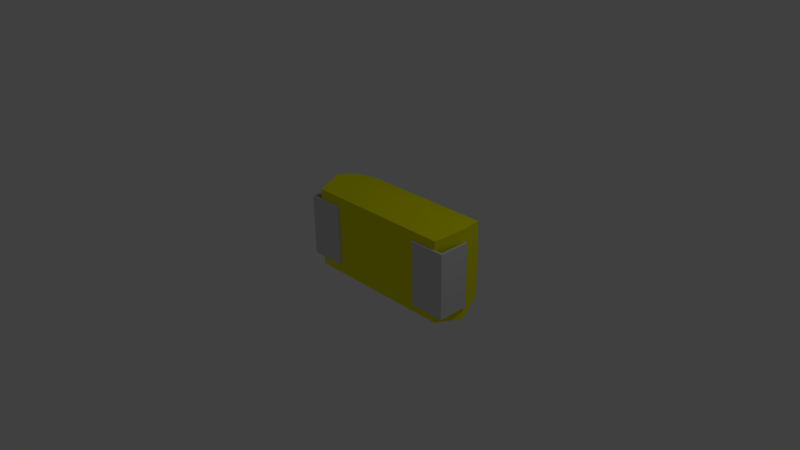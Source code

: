 # Source: 10uF_16V_C.blend  (saved by Blender 2.69.0; exported with 4.5.12 LTS)
import bpy
from mathutils import Matrix  # noqa: F401  (used for matrix-valued properties, if any)

bpy.ops.wm.read_factory_settings(use_empty=True)
scene = bpy.context.scene
scene.name = 'Scene'

# ---- collections
col_collection_1 = bpy.data.collections.new('Collection 1'); scene.collection.children.link(col_collection_1)

# ---- materials (node trees are filled in below, after node groups)
mat_shape_007 = bpy.data.materials.new('Shape.007')
mat_shape_007.alpha_threshold = 0.0
mat_shape_007.use_transparent_shadow = False
mat_shape_007.diffuse_color = (0.6004, 0.04803, 0.04803, 1.0)
mat_shape_007.roughness = 0.5
mat_shape_007.line_color = (0.0, 0.0, 0.0, 1.0)
mat_shape_006 = bpy.data.materials.new('Shape.006')
mat_shape_006.alpha_threshold = 0.0
mat_shape_006.use_transparent_shadow = False
mat_shape_006.diffuse_color = (0.9, 0.7, 0.0, 1.0)
mat_shape_006.specular_color = (0.9, 0.7, 0.0)
mat_shape_006.roughness = 0.5
mat_shape_006.line_color = (0.0, 0.0, 0.0, 1.0)
mat_shape_005 = bpy.data.materials.new('Shape.005')
mat_shape_005.alpha_threshold = 0.0
mat_shape_005.use_transparent_shadow = False
mat_shape_005.diffuse_color = (0.9, 0.9, 0.0, 1.0)
mat_shape_005.specular_color = (0.9, 0.9, 0.0)
mat_shape_005.roughness = 0.5
mat_shape_005.line_color = (0.0, 0.0, 0.0, 1.0)
mat_shape_004 = bpy.data.materials.new('Shape.004')
mat_shape_004.alpha_threshold = 0.0
mat_shape_004.use_transparent_shadow = False
mat_shape_004.diffuse_color = (0.7, 0.7, 0.7, 1.0)
mat_shape_004.specular_color = (0.7, 0.7, 0.7)
mat_shape_004.roughness = 0.5
mat_shape_004.line_color = (0.0, 0.0, 0.0, 1.0)
mat_shape_003 = bpy.data.materials.new('Shape.003')
mat_shape_003.alpha_threshold = 0.0
mat_shape_003.use_transparent_shadow = False
mat_shape_003.diffuse_color = (0.7, 0.7, 0.7, 1.0)
mat_shape_003.specular_color = (0.7, 0.7, 0.7)
mat_shape_003.roughness = 0.5
mat_shape_003.line_color = (0.0, 0.0, 0.0, 1.0)
mat_shape_002 = bpy.data.materials.new('Shape.002')
mat_shape_002.alpha_threshold = 0.0
mat_shape_002.use_transparent_shadow = False
mat_shape_002.diffuse_color = (0.6004, 0.04803, 0.04803, 1.0)
mat_shape_002.roughness = 0.5
mat_shape_002.line_color = (0.0, 0.0, 0.0, 1.0)
mat_shape_001 = bpy.data.materials.new('Shape.001')
mat_shape_001.alpha_threshold = 0.0
mat_shape_001.use_transparent_shadow = False
mat_shape_001.diffuse_color = (0.6004, 0.04803, 0.04803, 1.0)
mat_shape_001.roughness = 0.5
mat_shape_001.line_color = (0.0, 0.0, 0.0, 1.0)
mat_shape = bpy.data.materials.new('Shape')
mat_shape.alpha_threshold = 0.0
mat_shape.use_transparent_shadow = False
mat_shape.diffuse_color = (0.6004, 0.04803, 0.04803, 1.0)
mat_shape.roughness = 0.5
mat_shape.line_color = (0.0, 0.0, 0.0, 1.0)

# ---- material node trees

# ---- world
world_world = bpy.data.worlds.new('World'); scene.world = world_world
world_world.color = (0.05088, 0.05088, 0.05088)
world_world.use_sun_shadow = False
world_world.sun_shadow_jitter_overblur = 0.0
world_world.cycles.sampling_method = 'MANUAL'
world_world.cycles.sample_map_resolution = 256

# ---- cameras
cam_camera = bpy.data.cameras.new('Camera')
cam_camera.clip_end = 100.0
cam_camera.lens = 35.0
cam_camera.sensor_width = 32.0
cam_camera.sensor_height = 18.0
cam_camera.ortho_scale = 7.314
cam_camera.dof.focus_distance = 0.0
cam_camera.dof.aperture_fstop = 128.0

# ---- lights
light_lamp = bpy.data.lights.new('Lamp', 'POINT')
light_lamp.transmission_factor = 0.0
light_lamp.cutoff_distance = 30.0
light_lamp.energy = 100.0
light_lamp.shadow_buffer_clip_start = 1.001
light_lamp.shadow_soft_size = 0.1
light_lamp.shadow_maximum_resolution = 0.006
light_lamp.use_absolute_resolution = True
light_lamp.cycles.use_multiple_importance_sampling = False

# ---- meshes
me_shapeindexedfaceset = bpy.data.meshes.new('ShapeIndexedFaceSet')
me_shapeindexedfaceset.from_pydata([(0.0, 0.0, 0.0), (0.5344, 0.5355, 0.8509), (0.7796, 0.5355, 0.851), (0.7796, -0.5355, 0.851), (0.5344, -0.5355, 0.8509)], [], [(1, 4, 3, 2)])
me_shapeindexedfaceset.materials.append(mat_shape_007)
me_shapeindexedfaceset.use_remesh_preserve_volume = False
me_shapeindexedfaceset.use_remesh_preserve_attributes = False
me_shapeindexedfaceset.use_mirror_vertex_groups = False
me_shapeindexedfaceset.update()
me_shapeindexedfaceset_007 = bpy.data.meshes.new('ShapeIndexedFaceSet.007')
me_shapeindexedfaceset_007.from_pydata([(0.0, 0.0, 0.0), (1.133, -0.5742, 0.6901), (1.133, 0.5742, 0.6901), (0.8982, -0.5355, 0.8511), (0.8982, 0.5355, 0.8511)], [], [(1, 2, 4, 3)])
me_shapeindexedfaceset_007.materials.append(mat_shape_006)
me_shapeindexedfaceset_007.use_remesh_preserve_volume = False
me_shapeindexedfaceset_007.use_remesh_preserve_attributes = False
me_shapeindexedfaceset_007.use_mirror_vertex_groups = False
me_shapeindexedfaceset_007.update()
me_shapeindexedfaceset_006 = bpy.data.meshes.new('ShapeIndexedFaceSet.006')
me_shapeindexedfaceset_006.from_pydata([(0.0, 0.0, 0.0), (-1.18, -0.63, 0.425), (-1.18, 0.63, 0.425), (1.18, 0.63, 0.425), (1.18, -0.63, 0.425), (-1.07, -0.567, 0.03), (-1.07, 0.567, 0.03), (1.07, 0.567, 0.03), (1.07, -0.567, 0.03), (-1.015, 0.5355, 0.85), (-1.015, -0.5355, 0.85), (1.133, -0.5742, 0.6901), (1.133, 0.5742, 0.6901), (0.8982, -0.5355, 0.8511), (0.8982, 0.5355, 0.8511), (0.5344, 0.5355, 0.8509), (0.7796, 0.5355, 0.851), (0.7796, -0.5355, 0.851), (0.5344, -0.5355, 0.8509)], [], [(1, 2, 6, 5), (1, 4, 11), (1, 11, 13), (1, 13, 17), (1, 17, 18), (1, 18, 10), (1, 5, 8, 4), (1, 10, 9, 2), (2, 3, 7, 6), (2, 9, 15), (2, 15, 16), (2, 16, 14), (2, 14, 12), (2, 12, 3), (3, 4, 8, 7), (3, 12, 11, 4), (5, 6, 7, 8), (9, 10, 18, 15), (13, 14, 16, 17)])
me_shapeindexedfaceset_006.materials.append(mat_shape_005)
me_shapeindexedfaceset_006.use_remesh_preserve_volume = False
me_shapeindexedfaceset_006.use_remesh_preserve_attributes = False
me_shapeindexedfaceset_006.use_mirror_vertex_groups = False
me_shapeindexedfaceset_006.update()
me_shapeindexedfaceset_005 = bpy.data.meshes.new('ShapeIndexedFaceSet.005')
me_shapeindexedfaceset_005.from_pydata([(0.0, 0.0, 0.0), (1.18, -0.435, 0.41), (1.18, 0.435, 0.41), (1.21, 0.435, 0.41), (1.21, -0.435, 0.41), (1.18, -0.435, 0.03), (1.18, 0.435, 0.03), (1.21, 0.435, 0.03), (1.21, -0.435, 0.03), (1.18, 0.435, 0.44), (1.18, -0.435, 0.44), (1.21, -0.435, 0.44), (1.21, 0.435, 0.44), (1.08, 0.435, 0.41), (1.08, -0.435, 0.41), (1.08, -0.435, 0.44), (1.08, 0.435, 0.44), (1.18, -0.435, 2.776e-17), (1.18, 0.435, 2.776e-17), (1.21, 0.435, 2.776e-17), (1.21, -0.435, 2.776e-17), (0.7, 0.435, 2.776e-17), (0.7, -0.435, 2.776e-17), (0.7, -0.435, 0.03), (0.7, 0.435, 0.03)], [], [(1, 2, 6, 5), (1, 4, 11, 10), (1, 5, 8, 4), (1, 10, 15, 14), (1, 14, 13, 2), (2, 3, 7, 6), (2, 9, 12, 3), (2, 13, 16, 9), (3, 4, 8, 7), (3, 12, 11, 4), (5, 6, 24, 23), (5, 17, 20, 8), (5, 23, 22, 17), (6, 7, 19, 18), (6, 18, 21, 24), (7, 8, 20, 19), (9, 10, 11, 12), (9, 16, 15, 10), (13, 14, 15, 16), (17, 18, 19, 20), (17, 22, 21, 18), (21, 22, 23, 24)])
me_shapeindexedfaceset_005.materials.append(mat_shape_004)
me_shapeindexedfaceset_005.use_remesh_preserve_volume = False
me_shapeindexedfaceset_005.use_remesh_preserve_attributes = False
me_shapeindexedfaceset_005.use_mirror_vertex_groups = False
me_shapeindexedfaceset_005.update()
me_shapeindexedfaceset_004 = bpy.data.meshes.new('ShapeIndexedFaceSet.004')
me_shapeindexedfaceset_004.from_pydata([(0.0, 0.0, 0.0), (-1.18, 0.45, 0.41), (-1.18, -0.45, 0.41), (-1.21, -0.45, 0.41), (-1.21, 0.45, 0.41), (-1.18, 0.45, 0.03), (-1.18, -0.45, 0.03), (-1.21, -0.45, 0.03), (-1.21, 0.45, 0.03), (-1.18, -0.45, 0.44), (-1.18, 0.45, 0.44), (-1.21, 0.45, 0.44), (-1.21, -0.45, 0.44), (-1.08, -0.45, 0.41), (-1.08, 0.45, 0.41), (-1.08, 0.45, 0.44), (-1.08, -0.45, 0.44), (-1.18, 0.45, 2.776e-17), (-1.18, -0.45, 2.776e-17), (-1.21, -0.45, 2.776e-17), (-1.21, 0.45, 2.776e-17), (-0.7, -0.45, 2.776e-17), (-0.7, 0.45, 2.776e-17), (-0.7, 0.45, 0.03), (-0.7, -0.45, 0.03)], [], [(1, 2, 6, 5), (1, 4, 11, 10), (1, 5, 8, 4), (1, 10, 15, 14), (1, 14, 13, 2), (2, 3, 7, 6), (2, 9, 12, 3), (2, 13, 16, 9), (3, 4, 8, 7), (3, 12, 11, 4), (5, 6, 24, 23), (5, 17, 20, 8), (5, 23, 22, 17), (6, 7, 19, 18), (6, 18, 21, 24), (7, 8, 20, 19), (9, 10, 11, 12), (9, 16, 15, 10), (13, 14, 15, 16), (17, 18, 19, 20), (17, 22, 21, 18), (21, 22, 23, 24)])
me_shapeindexedfaceset_004.materials.append(mat_shape_003)
me_shapeindexedfaceset_004.use_remesh_preserve_volume = False
me_shapeindexedfaceset_004.use_remesh_preserve_attributes = False
me_shapeindexedfaceset_004.use_mirror_vertex_groups = False
me_shapeindexedfaceset_004.update()
me_shapeindexedfaceset_003 = bpy.data.meshes.new('ShapeIndexedFaceSet.003')
me_shapeindexedfaceset_003.from_pydata([(0.0, 0.0, 0.0), (-0.003315, 0.415, 0.8689), (-0.02811, 0.3822, 0.8689), (-0.02811, 0.2324, 0.8689), (-0.003315, 0.1997, 0.8689), (0.02149, 0.2324, 0.8689), (0.02149, 0.2825, 0.8689), (0.2883, 0.2825, 0.8689), (0.2883, 0.3316, 0.8689), (0.2427, 0.3986, 0.8689), (0.2315, 0.4105, 0.8689), (0.2184, 0.414, 0.8689), (0.204, 0.4078, 0.8689), (0.1986, 0.3931, 0.8689), (0.205, 0.3728, 0.8689), (0.2338, 0.3321, 0.8689), (0.02149, 0.3321, 0.8689), (0.02149, 0.3822, 0.8689), (0.01628, 0.4065, 0.8689), (-0.003315, 0.415, 0.8193), (-0.02811, 0.3822, 0.8193), (-0.02811, 0.2324, 0.8193), (-0.003315, 0.1997, 0.8193), (0.02149, 0.2324, 0.8193), (0.02149, 0.2825, 0.8193), (0.2883, 0.2825, 0.8193), (0.2883, 0.3316, 0.8193), (0.2427, 0.3986, 0.8193), (0.2315, 0.4105, 0.8193), (0.2184, 0.414, 0.8193), (0.204, 0.4078, 0.8193), (0.1986, 0.3931, 0.8193), (0.205, 0.3728, 0.8193), (0.2338, 0.3321, 0.8193), (0.02149, 0.3321, 0.8193), (0.02149, 0.3822, 0.8193), (0.01628, 0.4065, 0.8193), (0.2883, 0.00972, 0.8689), (0.2682, 0.06998, 0.8689), (0.2177, 0.1062, 0.8689), (0.1499, 0.1174, 0.8689), (0.1028, 0.1174, 0.8689), (0.004621, 0.08982, 0.8689), (-0.03555, 0.00972, 0.8689), (-0.01547, -0.05054, 0.8689), (0.03513, -0.08675, 0.8689), (0.1028, -0.09791, 0.8689), (0.1499, -0.09791, 0.8689), (0.2482, -0.07038, 0.8689), (0.1534, 0.06775, 0.8689), (0.2154, 0.05188, 0.8689), (0.2387, 0.00972, 0.8689), (0.2154, -0.03244, 0.8689), (0.1534, -0.04831, 0.8689), (0.09936, -0.04831, 0.8689), (0.03736, -0.03244, 0.8689), (0.01405, 0.00972, 0.8689), (0.03736, 0.05188, 0.8689), (0.09936, 0.06775, 0.8689), (0.2883, 0.00972, 0.8193), (0.2682, 0.06998, 0.8193), (0.2177, 0.1062, 0.8193), (0.1499, 0.1174, 0.8193), (0.1028, 0.1174, 0.8193), (0.004621, 0.08982, 0.8193), (-0.03555, 0.00972, 0.8193), (-0.01547, -0.05054, 0.8193), (0.03513, -0.08675, 0.8193), (0.1028, -0.09791, 0.8193), (0.1499, -0.09791, 0.8193), (0.2482, -0.07038, 0.8193), (0.1534, 0.06775, 0.8193), (0.2154, 0.05188, 0.8193), (0.2387, 0.00972, 0.8193), (0.2154, -0.03244, 0.8193), (0.1534, -0.04831, 0.8193), (0.09936, -0.04831, 0.8193), (0.03736, -0.03244, 0.8193), (0.01405, 0.00972, 0.8193), (0.03736, 0.05188, 0.8193), (0.09936, 0.06775, 0.8193), (-0.03555, -0.3033, 0.8689), (-0.007531, -0.3777, 0.8689), (0.06563, -0.4044, 0.8689), (0.1375, -0.3769, 0.8689), (0.1673, -0.3102, 0.8689), (0.1594, -0.2757, 0.8689), (0.1326, -0.2422, 0.8689), (0.2077, -0.2817, 0.8689), (0.2372, -0.3519, 0.8689), (0.234, -0.3675, 0.8689), (0.2308, -0.3816, 0.8689), (0.2382, -0.3995, 0.8689), (0.2561, -0.4069, 0.8689), (0.2794, -0.391, 0.8689), (0.2883, -0.3489, 0.8689), (0.2268, -0.2294, 0.8689), (0.1132, -0.1912, 0.8689), (0.07357, -0.1941, 0.8689), (0.03389, -0.205, 0.8689), (-0.001331, -0.2251, 0.8689), (-0.02588, -0.2574, 0.8689), (0.07555, -0.2472, 0.8689), (0.1058, -0.274, 0.8689), (0.1177, -0.3067, 0.8689), (0.1026, -0.341, 0.8689), (0.06613, -0.3548, 0.8689), (0.02793, -0.3414, 0.8689), (0.01405, -0.3047, 0.8689), (0.02868, -0.2666, 0.8689), (-0.03555, -0.3033, 0.8193), (-0.007531, -0.3777, 0.8193), (0.06563, -0.4044, 0.8193), (0.1375, -0.3769, 0.8193), (0.1673, -0.3102, 0.8193), (0.1594, -0.2757, 0.8193), (0.1326, -0.2422, 0.8193), (0.2077, -0.2817, 0.8193), (0.2372, -0.3519, 0.8193), (0.234, -0.3675, 0.8193), (0.2308, -0.3816, 0.8193), (0.2382, -0.3995, 0.8193), (0.2561, -0.4069, 0.8193), (0.2794, -0.391, 0.8193), (0.2883, -0.3489, 0.8193), (0.2268, -0.2294, 0.8193), (0.1132, -0.1912, 0.8193), (0.07357, -0.1941, 0.8193), (0.03389, -0.205, 0.8193), (-0.001331, -0.2251, 0.8193), (-0.02588, -0.2574, 0.8193), (0.07555, -0.2472, 0.8193), (0.1058, -0.274, 0.8193), (0.1177, -0.3067, 0.8193), (0.1026, -0.341, 0.8193), (0.06613, -0.3548, 0.8193), (0.02793, -0.3414, 0.8193), (0.01405, -0.3047, 0.8193), (0.02868, -0.2666, 0.8193)], [], [(1, 2, 17, 18), (1, 18, 36, 19), (1, 19, 20, 2), (2, 3, 6, 16), (2, 16, 17), (2, 20, 21, 3), (3, 4, 5, 6), (3, 21, 22, 4), (4, 22, 23, 5), (5, 23, 24, 6), (6, 7, 15, 16), (6, 24, 25, 7), (7, 8, 15), (7, 25, 26, 8), (8, 9, 14, 15), (8, 26, 27, 9), (9, 10, 13, 14), (9, 27, 28, 10), (10, 11, 12, 13), (10, 28, 29, 11), (11, 29, 30, 12), (12, 30, 31, 13), (13, 31, 32, 14), (14, 32, 33, 15), (15, 33, 34, 16), (16, 34, 35, 17), (17, 35, 36, 18), (19, 36, 35, 20), (20, 34, 24, 21), (20, 35, 34), (21, 24, 23, 22), (24, 34, 33, 25), (25, 33, 26), (26, 33, 32, 27), (27, 32, 31, 28), (28, 31, 30, 29), (37, 38, 50, 51), (37, 48, 70, 59), (37, 51, 52, 48), (37, 59, 60, 38), (38, 39, 50), (38, 60, 61, 39), (39, 40, 49, 50), (39, 61, 62, 40), (40, 41, 58, 49), (40, 62, 63, 41), (41, 42, 57, 58), (41, 63, 64, 42), (42, 43, 56, 57), (42, 64, 65, 43), (43, 44, 55, 56), (43, 65, 66, 44), (44, 45, 55), (44, 66, 67, 45), (45, 46, 54, 55), (45, 67, 68, 46), (46, 47, 53, 54), (46, 68, 69, 47), (47, 48, 52, 53), (47, 69, 70, 48), (49, 58, 80, 71), (49, 71, 72, 50), (50, 72, 73, 51), (51, 73, 74, 52), (52, 74, 75, 53), (53, 75, 76, 54), (54, 76, 77, 55), (55, 77, 78, 56), (56, 78, 79, 57), (57, 79, 80, 58), (59, 70, 74, 73), (59, 73, 72, 60), (60, 72, 61), (61, 72, 71, 62), (62, 71, 80, 63), (63, 80, 79, 64), (64, 79, 78, 65), (65, 78, 77, 66), (66, 77, 67), (67, 77, 76, 68), (68, 76, 75, 69), (69, 75, 74, 70), (81, 82, 107, 108), (81, 101, 130, 110), (81, 108, 109, 101), (81, 110, 111, 82), (82, 83, 106, 107), (82, 111, 112, 83), (83, 84, 105, 106), (83, 112, 113, 84), (84, 85, 104, 105), (84, 113, 114, 85), (85, 86, 103, 104), (85, 114, 115, 86), (86, 87, 103), (86, 115, 116, 87), (87, 88, 96, 97), (87, 97, 102, 103), (87, 116, 117, 88), (88, 89, 95, 96), (88, 117, 118, 89), (89, 90, 94, 95), (89, 118, 119, 90), (90, 91, 94), (90, 119, 120, 91), (91, 92, 93, 94), (91, 120, 121, 92), (92, 121, 122, 93), (93, 122, 123, 94), (94, 123, 124, 95), (95, 124, 125, 96), (96, 125, 126, 97), (97, 98, 102), (97, 126, 127, 98), (98, 99, 109, 102), (98, 127, 128, 99), (99, 100, 101, 109), (99, 128, 129, 100), (100, 129, 130, 101), (102, 109, 138, 131), (102, 131, 132, 103), (103, 132, 133, 104), (104, 133, 134, 105), (105, 134, 135, 106), (106, 135, 136, 107), (107, 136, 137, 108), (108, 137, 138, 109), (110, 130, 138, 137), (110, 137, 136, 111), (111, 136, 135, 112), (112, 135, 134, 113), (113, 134, 133, 114), (114, 133, 132, 115), (115, 132, 116), (116, 126, 125, 117), (116, 132, 131, 126), (117, 125, 124, 118), (118, 124, 123, 119), (119, 123, 120), (120, 123, 122, 121), (126, 131, 127), (127, 131, 138, 128), (128, 138, 130, 129)])
me_shapeindexedfaceset_003.materials.append(mat_shape_002)
me_shapeindexedfaceset_003.use_remesh_preserve_volume = False
me_shapeindexedfaceset_003.use_remesh_preserve_attributes = False
me_shapeindexedfaceset_003.use_mirror_vertex_groups = False
me_shapeindexedfaceset_003.update()
me_shapeindexedfaceset_002 = bpy.data.meshes.new('ShapeIndexedFaceSet.002')
me_shapeindexedfaceset_002.from_pydata([(0.0, 0.0, 0.0), (-0.4055, 0.3847, 0.8642), (-0.4285, 0.3543, 0.8642), (-0.4285, 0.2154, 0.8642), (-0.4055, 0.185, 0.8642), (-0.3825, 0.2154, 0.8642), (-0.3825, 0.2619, 0.8642), (-0.1351, 0.2619, 0.8642), (-0.1351, 0.3074, 0.8642), (-0.1774, 0.3695, 0.8642), (-0.1877, 0.3805, 0.8642), (-0.1999, 0.3838, 0.8642), (-0.2133, 0.378, 0.8642), (-0.2183, 0.3644, 0.8642), (-0.2123, 0.3456, 0.8642), (-0.1857, 0.3079, 0.8642), (-0.3825, 0.3079, 0.8642), (-0.3825, 0.3543, 0.8642), (-0.3874, 0.3769, 0.8642), (-0.4055, 0.3847, 0.8182), (-0.4285, 0.3543, 0.8182), (-0.4285, 0.2154, 0.8182), (-0.4055, 0.185, 0.8182), (-0.3825, 0.2154, 0.8182), (-0.3825, 0.2619, 0.8182), (-0.1351, 0.2619, 0.8182), (-0.1351, 0.3074, 0.8182), (-0.1774, 0.3695, 0.8182), (-0.1877, 0.3805, 0.8182), (-0.1999, 0.3838, 0.8182), (-0.2133, 0.378, 0.8182), (-0.2183, 0.3644, 0.8182), (-0.2123, 0.3456, 0.8182), (-0.1857, 0.3079, 0.8182), (-0.3825, 0.3079, 0.8182), (-0.3825, 0.3543, 0.8182), (-0.3874, 0.3769, 0.8182), (-0.4354, -0.005395, 0.8642), (-0.4094, -0.07439, 0.8642), (-0.3416, -0.09923, 0.8642), (-0.2749, -0.0737, 0.8642), (-0.2473, -0.01183, 0.8642), (-0.2547, 0.02014, 0.8642), (-0.2795, 0.05119, 0.8642), (-0.2098, 0.01462, 0.8642), (-0.1824, -0.05047, 0.8642), (-0.1854, -0.06496, 0.8642), (-0.1884, -0.07807, 0.8642), (-0.1815, -0.09463, 0.8642), (-0.165, -0.1015, 0.8642), (-0.1433, -0.08681, 0.8642), (-0.1351, -0.04771, 0.8642), (-0.1921, 0.06315, 0.8642), (-0.2974, 0.09857, 0.8642), (-0.3342, 0.09581, 0.8642), (-0.371, 0.08569, 0.8642), (-0.4037, 0.06706, 0.8642), (-0.4265, 0.03716, 0.8642), (-0.3324, 0.04659, 0.8642), (-0.3043, 0.02175, 0.8642), (-0.2933, -0.008615, 0.8642), (-0.3073, -0.04035, 0.8642), (-0.3411, -0.05323, 0.8642), (-0.3766, -0.04081, 0.8642), (-0.3894, -0.006775, 0.8642), (-0.3759, 0.02865, 0.8642), (-0.4354, -0.005395, 0.8182), (-0.4094, -0.07439, 0.8182), (-0.3416, -0.09923, 0.8182), (-0.2749, -0.0737, 0.8182), (-0.2473, -0.01183, 0.8182), (-0.2547, 0.02014, 0.8182), (-0.2795, 0.05119, 0.8182), (-0.2098, 0.01462, 0.8182), (-0.1824, -0.05047, 0.8182), (-0.1854, -0.06496, 0.8182), (-0.1884, -0.07807, 0.8182), (-0.1815, -0.09463, 0.8182), (-0.165, -0.1015, 0.8182), (-0.1433, -0.08681, 0.8182), (-0.1351, -0.04771, 0.8182), (-0.1921, 0.06315, 0.8182), (-0.2974, 0.09857, 0.8182), (-0.3342, 0.09581, 0.8182), (-0.371, 0.08569, 0.8182), (-0.4037, 0.06706, 0.8182), (-0.4265, 0.03716, 0.8182), (-0.3324, 0.04659, 0.8182), (-0.3043, 0.02175, 0.8182), (-0.2933, -0.008615, 0.8182), (-0.3073, -0.04035, 0.8182), (-0.3411, -0.05323, 0.8182), (-0.3766, -0.04081, 0.8182), (-0.3894, -0.006775, 0.8182), (-0.3759, 0.02865, 0.8182), (-0.1834, -0.2648, 0.8642), (-0.1604, -0.2345, 0.8642), (-0.1604, -0.1655, 0.8642), (-0.1652, -0.1429, 0.8642), (-0.1834, -0.1351, 0.8642), (-0.2064, -0.1655, 0.8642), (-0.2064, -0.1724, 0.8642), (-0.3825, -0.1724, 0.8642), (-0.3825, -0.1655, 0.8642), (-0.4055, -0.1351, 0.8642), (-0.4285, -0.1655, 0.8642), (-0.4285, -0.2345, 0.8642), (-0.4055, -0.2648, 0.8642), (-0.3825, -0.2345, 0.8642), (-0.3825, -0.2184, 0.8642), (-0.3329, -0.2184, 0.8642), (-0.3094, -0.246, 0.8642), (-0.3476, -0.2881, 0.8642), (-0.4285, -0.3251, 0.8642), (-0.4285, -0.3757, 0.8642), (-0.4055, -0.4061, 0.8642), (-0.3825, -0.3757, 0.8642), (-0.3825, -0.361, 0.8642), (-0.2767, -0.2832, 0.8642), (-0.2064, -0.3642, 0.8642), (-0.1834, -0.3927, 0.8642), (-0.1604, -0.3624, 0.8642), (-0.1604, -0.3164, 0.8642), (-0.1838, -0.286, 0.8642), (-0.2045, -0.3003, 0.8642), (-0.2749, -0.2184, 0.8642), (-0.2064, -0.2184, 0.8642), (-0.2064, -0.2345, 0.8642), (-0.1834, -0.2648, 0.8182), (-0.1604, -0.2345, 0.8182), (-0.1604, -0.1655, 0.8182), (-0.1652, -0.1429, 0.8182), (-0.1834, -0.1351, 0.8182), (-0.2064, -0.1655, 0.8182), (-0.2064, -0.1724, 0.8182), (-0.3825, -0.1724, 0.8182), (-0.3825, -0.1655, 0.8182), (-0.4055, -0.1351, 0.8182), (-0.4285, -0.1655, 0.8182), (-0.4285, -0.2345, 0.8182), (-0.4055, -0.2648, 0.8182), (-0.3825, -0.2345, 0.8182), (-0.3825, -0.2184, 0.8182), (-0.3329, -0.2184, 0.8182), (-0.3094, -0.246, 0.8182), (-0.3476, -0.2881, 0.8182), (-0.4285, -0.3251, 0.8182), (-0.4285, -0.3757, 0.8182), (-0.4055, -0.4061, 0.8182), (-0.3825, -0.3757, 0.8182), (-0.3825, -0.361, 0.8182), (-0.2767, -0.2832, 0.8182), (-0.2064, -0.3642, 0.8182), (-0.1834, -0.3927, 0.8182), (-0.1604, -0.3624, 0.8182), (-0.1604, -0.3164, 0.8182), (-0.1838, -0.286, 0.8182), (-0.2045, -0.3003, 0.8182), (-0.2749, -0.2184, 0.8182), (-0.2064, -0.2184, 0.8182), (-0.2064, -0.2345, 0.8182)], [], [(1, 2, 17, 18), (1, 18, 36, 19), (1, 19, 20, 2), (2, 3, 6, 16), (2, 16, 17), (2, 20, 21, 3), (3, 4, 5, 6), (3, 21, 22, 4), (4, 22, 23, 5), (5, 23, 24, 6), (6, 7, 15, 16), (6, 24, 25, 7), (7, 8, 15), (7, 25, 26, 8), (8, 9, 14, 15), (8, 26, 27, 9), (9, 10, 13, 14), (9, 27, 28, 10), (10, 11, 12, 13), (10, 28, 29, 11), (11, 29, 30, 12), (12, 30, 31, 13), (13, 31, 32, 14), (14, 32, 33, 15), (15, 33, 34, 16), (16, 34, 35, 17), (17, 35, 36, 18), (19, 36, 35, 20), (20, 34, 24, 21), (20, 35, 34), (21, 24, 23, 22), (24, 34, 33, 25), (25, 33, 26), (26, 33, 32, 27), (27, 32, 31, 28), (28, 31, 30, 29), (37, 38, 63, 64), (37, 57, 86, 66), (37, 64, 65, 57), (37, 66, 67, 38), (38, 39, 62, 63), (38, 67, 68, 39), (39, 40, 61, 62), (39, 68, 69, 40), (40, 41, 60, 61), (40, 69, 70, 41), (41, 42, 59, 60), (41, 70, 71, 42), (42, 43, 59), (42, 71, 72, 43), (43, 44, 52, 53), (43, 53, 58, 59), (43, 72, 73, 44), (44, 45, 51, 52), (44, 73, 74, 45), (45, 46, 50, 51), (45, 74, 75, 46), (46, 47, 50), (46, 75, 76, 47), (47, 48, 49, 50), (47, 76, 77, 48), (48, 77, 78, 49), (49, 78, 79, 50), (50, 79, 80, 51), (51, 80, 81, 52), (52, 81, 82, 53), (53, 54, 58), (53, 82, 83, 54), (54, 55, 65, 58), (54, 83, 84, 55), (55, 56, 57, 65), (55, 84, 85, 56), (56, 85, 86, 57), (58, 65, 94, 87), (58, 87, 88, 59), (59, 88, 89, 60), (60, 89, 90, 61), (61, 90, 91, 62), (62, 91, 92, 63), (63, 92, 93, 64), (64, 93, 94, 65), (66, 86, 94, 93), (66, 93, 92, 67), (67, 92, 91, 68), (68, 91, 90, 69), (69, 90, 89, 70), (70, 89, 88, 71), (71, 88, 72), (72, 82, 81, 73), (72, 88, 87, 82), (73, 81, 80, 74), (74, 80, 79, 75), (75, 79, 76), (76, 79, 78, 77), (82, 87, 83), (83, 87, 94, 84), (84, 94, 86, 85), (95, 96, 126, 127), (95, 127, 160, 128), (95, 128, 129, 96), (96, 97, 101, 126), (96, 129, 130, 97), (97, 98, 99, 100), (97, 100, 101), (97, 130, 131, 98), (98, 131, 132, 99), (99, 132, 133, 100), (100, 133, 134, 101), (101, 102, 110, 125), (101, 125, 126), (101, 134, 135, 102), (102, 103, 104, 105), (102, 105, 106, 109), (102, 109, 110), (102, 135, 136, 103), (103, 136, 137, 104), (104, 137, 138, 105), (105, 138, 139, 106), (106, 107, 108, 109), (106, 139, 140, 107), (107, 140, 141, 108), (108, 141, 142, 109), (109, 142, 143, 110), (110, 111, 125), (110, 143, 144, 111), (111, 112, 117, 118), (111, 118, 124, 125), (111, 144, 145, 112), (112, 113, 117), (112, 145, 146, 113), (113, 114, 116, 117), (113, 146, 147, 114), (114, 115, 116), (114, 147, 148, 115), (115, 148, 149, 116), (116, 149, 150, 117), (117, 150, 151, 118), (118, 119, 124), (118, 151, 152, 119), (119, 120, 121), (119, 121, 122, 124), (119, 152, 153, 120), (120, 153, 154, 121), (121, 154, 155, 122), (122, 123, 124), (122, 155, 156, 123), (123, 156, 157, 124), (124, 157, 158, 125), (125, 158, 159, 126), (126, 159, 160, 127), (128, 160, 159, 129), (129, 159, 134, 130), (130, 133, 132, 131), (130, 134, 133), (134, 158, 143, 135), (134, 159, 158), (135, 138, 137, 136), (135, 142, 139, 138), (135, 143, 142), (139, 142, 141, 140), (143, 158, 144), (144, 151, 150, 145), (144, 158, 157, 151), (145, 150, 146), (146, 150, 149, 147), (147, 149, 148), (151, 157, 152), (152, 154, 153), (152, 157, 155, 154), (155, 157, 156)])
me_shapeindexedfaceset_002.materials.append(mat_shape_001)
me_shapeindexedfaceset_002.use_remesh_preserve_volume = False
me_shapeindexedfaceset_002.use_remesh_preserve_attributes = False
me_shapeindexedfaceset_002.use_mirror_vertex_groups = False
me_shapeindexedfaceset_002.update()
me_shapeindexedfaceset_001 = bpy.data.meshes.new('ShapeIndexedFaceSet.001')
me_shapeindexedfaceset_001.from_pydata([(0.0, 0.0, 0.0), (-0.5393, 0.2752, 0.8642), (-0.5588, 0.3336, 0.8642), (-0.6077, 0.3686, 0.8642), (-0.6733, 0.3794, 0.8642), (-0.7189, 0.3794, 0.8642), (-0.814, 0.3528, 0.8642), (-0.8529, 0.2752, 0.8642), (-0.8334, 0.2169, 0.8642), (-0.7845, 0.1818, 0.8642), (-0.7189, 0.171, 0.8642), (-0.6733, 0.171, 0.8642), (-0.5782, 0.1977, 0.8642), (-0.6699, 0.3314, 0.8642), (-0.6099, 0.3161, 0.8642), (-0.5873, 0.2752, 0.8642), (-0.6099, 0.2344, 0.8642), (-0.6699, 0.219, 0.8642), (-0.7223, 0.219, 0.8642), (-0.7823, 0.2344, 0.8642), (-0.8049, 0.2752, 0.8642), (-0.7823, 0.3161, 0.8642), (-0.7223, 0.3314, 0.8642), (-0.5393, 0.2752, 0.8162), (-0.5588, 0.3336, 0.8162), (-0.6077, 0.3686, 0.8162), (-0.6733, 0.3794, 0.8162), (-0.7189, 0.3794, 0.8162), (-0.814, 0.3528, 0.8162), (-0.8529, 0.2752, 0.8162), (-0.8334, 0.2169, 0.8162), (-0.7845, 0.1818, 0.8162), (-0.7189, 0.171, 0.8162), (-0.6733, 0.171, 0.8162), (-0.5782, 0.1977, 0.8162), (-0.6699, 0.3314, 0.8162), (-0.6099, 0.3161, 0.8162), (-0.5873, 0.2752, 0.8162), (-0.6099, 0.2344, 0.8162), (-0.6699, 0.219, 0.8162), (-0.7223, 0.219, 0.8162), (-0.7823, 0.2344, 0.8162), (-0.8049, 0.2752, 0.8162), (-0.7823, 0.3161, 0.8162), (-0.7223, 0.3314, 0.8162), (-0.8049, 0.00246, 0.8642), (-0.8022, 0.03704, 0.8642), (-0.7965, 0.05577, 0.8642), (-0.7907, 0.06561, 0.8642), (-0.7881, 0.07546, 0.8642), (-0.795, 0.09251, 0.8642), (-0.8121, 0.09947, 0.8642), (-0.8416, 0.07234, 0.8642), (-0.8529, 0.00102, 0.8642), (-0.8443, -0.05973, 0.8642), (-0.821, -0.09839, 0.8642), (-0.7909, -0.1171, 0.8642), (-0.7583, -0.1229, 0.8642), (-0.6858, -0.06862, 0.8642), (-0.6572, -0.1022, 0.8642), (-0.6229, -0.1123, 0.8642), (-0.5633, -0.0847, 0.8642), (-0.5393, -0.01339, 0.8642), (-0.5556, 0.05529, 0.8642), (-0.5926, 0.08554, 0.8642), (-0.6094, 0.07858, 0.8642), (-0.6166, 0.06201, 0.8642), (-0.6121, 0.04784, 0.8642), (-0.602, 0.03752, 0.8642), (-0.5919, 0.02071, 0.8642), (-0.5873, -0.01051, 0.8642), (-0.5972, -0.04989, 0.8642), (-0.6238, -0.06429, 0.8642), (-0.6505, -0.05133, 0.8642), (-0.6618, -0.02059, 0.8642), (-0.6618, -0.001382, 0.8642), (-0.6685, 0.01663, 0.8642), (-0.6858, 0.02359, 0.8642), (-0.7079, -0.001382, 0.8642), (-0.7232, -0.05565, 0.8642), (-0.7578, -0.07486, 0.8642), (-0.8049, 0.00246, 0.8162), (-0.8022, 0.03704, 0.8162), (-0.7965, 0.05577, 0.8162), (-0.7907, 0.06561, 0.8162), (-0.7881, 0.07546, 0.8162), (-0.795, 0.09251, 0.8162), (-0.8121, 0.09947, 0.8162), (-0.8416, 0.07234, 0.8162), (-0.8529, 0.00102, 0.8162), (-0.8443, -0.05973, 0.8162), (-0.821, -0.09839, 0.8162), (-0.7909, -0.1171, 0.8162), (-0.7583, -0.1229, 0.8162), (-0.6858, -0.06862, 0.8162), (-0.6572, -0.1022, 0.8162), (-0.6229, -0.1123, 0.8162), (-0.5633, -0.0847, 0.8162), (-0.5393, -0.01339, 0.8162), (-0.5556, 0.05529, 0.8162), (-0.5926, 0.08554, 0.8162), (-0.6094, 0.07858, 0.8162), (-0.6166, 0.06201, 0.8162), (-0.6121, 0.04784, 0.8162), (-0.602, 0.03752, 0.8162), (-0.5919, 0.02071, 0.8162), (-0.5873, -0.01051, 0.8162), (-0.5972, -0.04989, 0.8162), (-0.6238, -0.06429, 0.8162), (-0.6505, -0.05133, 0.8162), (-0.6618, -0.02059, 0.8162), (-0.6618, -0.001382, 0.8162), (-0.6685, 0.01663, 0.8162), (-0.6858, 0.02359, 0.8162), (-0.7079, -0.001382, 0.8162), (-0.7232, -0.05565, 0.8162), (-0.7578, -0.07486, 0.8162), (-0.571, -0.3909, 0.8642), (-0.552, -0.3827, 0.8642), (-0.547, -0.3592, 0.8642), (-0.547, -0.2141, 0.8642), (-0.6834, -0.2141, 0.8642), (-0.7026, -0.2209, 0.8642), (-0.7103, -0.2381, 0.8642), (-0.7002, -0.2655, 0.8642), (-0.6901, -0.3092, 0.8642), (-0.7064, -0.3481, 0.8642), (-0.7492, -0.363, 0.8642), (-0.7912, -0.3452, 0.8642), (-0.8049, -0.29, 0.8642), (-0.8013, -0.2542, 0.8642), (-0.7933, -0.235, 0.8642), (-0.7854, -0.2245, 0.8642), (-0.7818, -0.2127, 0.8642), (-0.7888, -0.1959, 0.8642), (-0.8054, -0.1887, 0.8642), (-0.8392, -0.218, 0.8642), (-0.8529, -0.2905, 0.8642), (-0.8457, -0.3421, 0.8642), (-0.8279, -0.3772, 0.8642), (-0.8027, -0.3978, 0.8642), (-0.7751, -0.4084, 0.8642), (-0.7487, -0.411, 0.8642), (-0.6723, -0.3822, 0.8642), (-0.6421, -0.3097, 0.8642), (-0.6502, -0.2622, 0.8642), (-0.595, -0.2622, 0.8642), (-0.595, -0.3592, 0.8642), (-0.571, -0.3909, 0.8162), (-0.552, -0.3827, 0.8162), (-0.547, -0.3592, 0.8162), (-0.547, -0.2141, 0.8162), (-0.6834, -0.2141, 0.8162), (-0.7026, -0.2209, 0.8162), (-0.7103, -0.2381, 0.8162), (-0.7002, -0.2655, 0.8162), (-0.6901, -0.3092, 0.8162), (-0.7064, -0.3481, 0.8162), (-0.7492, -0.363, 0.8162), (-0.7912, -0.3452, 0.8162), (-0.8049, -0.29, 0.8162), (-0.8013, -0.2542, 0.8162), (-0.7933, -0.235, 0.8162), (-0.7854, -0.2245, 0.8162), (-0.7818, -0.2127, 0.8162), (-0.7888, -0.1959, 0.8162), (-0.8054, -0.1887, 0.8162), (-0.8392, -0.218, 0.8162), (-0.8529, -0.2905, 0.8162), (-0.8457, -0.3421, 0.8162), (-0.8279, -0.3772, 0.8162), (-0.8027, -0.3978, 0.8162), (-0.7751, -0.4084, 0.8162), (-0.7487, -0.411, 0.8162), (-0.6723, -0.3822, 0.8162), (-0.6421, -0.3097, 0.8162), (-0.6502, -0.2622, 0.8162), (-0.595, -0.2622, 0.8162), (-0.595, -0.3592, 0.8162)], [], [(1, 2, 14, 15), (1, 12, 34, 23), (1, 15, 16, 12), (1, 23, 24, 2), (2, 3, 14), (2, 24, 25, 3), (3, 4, 13, 14), (3, 25, 26, 4), (4, 5, 22, 13), (4, 26, 27, 5), (5, 6, 21, 22), (5, 27, 28, 6), (6, 7, 20, 21), (6, 28, 29, 7), (7, 8, 19, 20), (7, 29, 30, 8), (8, 9, 19), (8, 30, 31, 9), (9, 10, 18, 19), (9, 31, 32, 10), (10, 11, 17, 18), (10, 32, 33, 11), (11, 12, 16, 17), (11, 33, 34, 12), (13, 22, 44, 35), (13, 35, 36, 14), (14, 36, 37, 15), (15, 37, 38, 16), (16, 38, 39, 17), (17, 39, 40, 18), (18, 40, 41, 19), (19, 41, 42, 20), (20, 42, 43, 21), (21, 43, 44, 22), (23, 34, 38, 37), (23, 37, 36, 24), (24, 36, 25), (25, 36, 35, 26), (26, 35, 44, 27), (27, 44, 43, 28), (28, 43, 42, 29), (29, 42, 41, 30), (30, 41, 31), (31, 41, 40, 32), (32, 40, 39, 33), (33, 39, 38, 34), (45, 46, 52, 53), (45, 53, 54), (45, 54, 55, 80), (45, 80, 116, 81), (45, 81, 82, 46), (46, 47, 52), (46, 82, 83, 47), (47, 48, 51, 52), (47, 83, 84, 48), (48, 49, 50, 51), (48, 84, 85, 49), (49, 85, 86, 50), (50, 86, 87, 51), (51, 87, 88, 52), (52, 88, 89, 53), (53, 89, 90, 54), (54, 90, 91, 55), (55, 56, 57, 80), (55, 91, 92, 56), (56, 92, 93, 57), (57, 58, 79, 80), (57, 93, 94, 58), (58, 59, 73, 74), (58, 74, 78, 79), (58, 94, 95, 59), (59, 60, 72, 73), (59, 95, 96, 60), (60, 61, 71, 72), (60, 96, 97, 61), (61, 62, 70, 71), (61, 97, 98, 62), (62, 63, 69, 70), (62, 98, 99, 63), (63, 64, 67, 68), (63, 68, 69), (63, 99, 100, 64), (64, 65, 66, 67), (64, 100, 101, 65), (65, 101, 102, 66), (66, 102, 103, 67), (67, 103, 104, 68), (68, 104, 105, 69), (69, 105, 106, 70), (70, 106, 107, 71), (71, 107, 108, 72), (72, 108, 109, 73), (73, 109, 110, 74), (74, 75, 78), (74, 110, 111, 75), (75, 76, 77, 78), (75, 111, 112, 76), (76, 112, 113, 77), (77, 113, 114, 78), (78, 114, 115, 79), (79, 115, 116, 80), (81, 89, 88, 82), (81, 90, 89), (81, 116, 91, 90), (82, 88, 83), (83, 88, 87, 84), (84, 87, 86, 85), (91, 116, 93, 92), (93, 116, 115, 94), (94, 110, 109, 95), (94, 115, 114, 110), (95, 109, 108, 96), (96, 108, 107, 97), (97, 107, 106, 98), (98, 106, 105, 99), (99, 104, 103, 100), (99, 105, 104), (100, 103, 102, 101), (110, 114, 111), (111, 114, 113, 112), (117, 118, 119, 147), (117, 147, 178, 148), (117, 148, 149, 118), (118, 149, 150, 119), (119, 120, 146, 147), (119, 150, 151, 120), (120, 121, 145, 146), (120, 151, 152, 121), (121, 122, 123), (121, 123, 124, 145), (121, 152, 153, 122), (122, 153, 154, 123), (123, 154, 155, 124), (124, 125, 144, 145), (124, 155, 156, 125), (125, 126, 143, 144), (125, 156, 157, 126), (126, 127, 142, 143), (126, 157, 158, 127), (127, 128, 140, 141), (127, 141, 142), (127, 158, 159, 128), (128, 129, 137, 138), (128, 138, 139, 140), (128, 159, 160, 129), (129, 130, 136, 137), (129, 160, 161, 130), (130, 131, 136), (130, 161, 162, 131), (131, 132, 135, 136), (131, 162, 163, 132), (132, 133, 134, 135), (132, 163, 164, 133), (133, 164, 165, 134), (134, 165, 166, 135), (135, 166, 167, 136), (136, 167, 168, 137), (137, 168, 169, 138), (138, 169, 170, 139), (139, 170, 171, 140), (140, 171, 172, 141), (141, 172, 173, 142), (142, 173, 174, 143), (143, 174, 175, 144), (144, 175, 176, 145), (145, 176, 177, 146), (146, 177, 178, 147), (148, 178, 150, 149), (150, 178, 177, 151), (151, 177, 176, 152), (152, 154, 153), (152, 176, 155, 154), (155, 176, 175, 156), (156, 175, 174, 157), (157, 174, 173, 158), (158, 172, 171, 159), (158, 173, 172), (159, 169, 168, 160), (159, 171, 170, 169), (160, 168, 167, 161), (161, 167, 162), (162, 167, 166, 163), (163, 166, 165, 164)])
me_shapeindexedfaceset_001.materials.append(mat_shape)
me_shapeindexedfaceset_001.use_remesh_preserve_volume = False
me_shapeindexedfaceset_001.use_remesh_preserve_attributes = False
me_shapeindexedfaceset_001.use_mirror_vertex_groups = False
me_shapeindexedfaceset_001.update()

# ---- objects
ob_shapeindexedfaceset_007 = bpy.data.objects.new('ShapeIndexedFaceSet.007', me_shapeindexedfaceset)
ob_shapeindexedfaceset_006 = bpy.data.objects.new('ShapeIndexedFaceSet.006', me_shapeindexedfaceset_007)
ob_shapeindexedfaceset_005 = bpy.data.objects.new('ShapeIndexedFaceSet.005', me_shapeindexedfaceset_006)
ob_shapeindexedfaceset_004 = bpy.data.objects.new('ShapeIndexedFaceSet.004', me_shapeindexedfaceset_005)
ob_shapeindexedfaceset_003 = bpy.data.objects.new('ShapeIndexedFaceSet.003', me_shapeindexedfaceset_004)
ob_shapeindexedfaceset_002 = bpy.data.objects.new('ShapeIndexedFaceSet.002', me_shapeindexedfaceset_003)
ob_shapeindexedfaceset_001 = bpy.data.objects.new('ShapeIndexedFaceSet.001', me_shapeindexedfaceset_002)
ob_shapeindexedfaceset = bpy.data.objects.new('ShapeIndexedFaceSet', me_shapeindexedfaceset_001)
ob_lamp = bpy.data.objects.new('Lamp', light_lamp)
ob_camera = bpy.data.objects.new('Camera', cam_camera)

# ---- transforms, parenting, visibility, modifiers, constraints
ob_shapeindexedfaceset_007.location = (0.0, 0.0, 0.0)
ob_shapeindexedfaceset_007.rotation_euler = (1.571, -0.0, 3.142)
ob_shapeindexedfaceset_007.lineart.crease_threshold = 0.0
ob_shapeindexedfaceset_006.location = (0.0, 0.0, 0.0)
ob_shapeindexedfaceset_006.rotation_euler = (1.571, -0.0, 3.142)
ob_shapeindexedfaceset_006.lineart.crease_threshold = 0.0
ob_shapeindexedfaceset_005.location = (0.0, 0.0, 0.0)
ob_shapeindexedfaceset_005.rotation_euler = (1.571, -0.0, 3.142)
ob_shapeindexedfaceset_005.lineart.crease_threshold = 0.0
ob_shapeindexedfaceset_004.location = (0.0, 0.0, 0.0)
ob_shapeindexedfaceset_004.rotation_euler = (1.571, -0.0, 3.142)
ob_shapeindexedfaceset_004.lineart.crease_threshold = 0.0
ob_shapeindexedfaceset_003.location = (0.0, 0.0, 0.0)
ob_shapeindexedfaceset_003.rotation_euler = (1.571, -0.0, 3.142)
ob_shapeindexedfaceset_003.lineart.crease_threshold = 0.0
ob_shapeindexedfaceset_002.location = (0.0, 0.0, 0.0)
ob_shapeindexedfaceset_002.rotation_euler = (1.571, -0.0, 3.142)
ob_shapeindexedfaceset_002.lineart.crease_threshold = 0.0
ob_shapeindexedfaceset_001.location = (0.0, 0.0, 0.0)
ob_shapeindexedfaceset_001.rotation_euler = (1.571, -0.0, 3.142)
ob_shapeindexedfaceset_001.lineart.crease_threshold = 0.0
ob_shapeindexedfaceset.location = (0.0, 0.0, 0.0)
ob_shapeindexedfaceset.rotation_euler = (1.571, -0.0, 3.142)
ob_shapeindexedfaceset.lineart.crease_threshold = 0.0
ob_lamp.location = (4.076, 1.005, 5.904)
ob_lamp.rotation_euler = (0.6503, 0.05522, 1.866)
ob_lamp.lock_rotations_4d = False
ob_lamp.empty_display_type = 'ARROWS'
ob_lamp.color = (0.0, 0.0, 0.0, 0.0)
ob_lamp.lineart.crease_threshold = 0.0
ob_camera.location = (7.481, -6.508, 5.344)
ob_camera.rotation_euler = (1.109, 0.01082, 0.8149)
ob_camera.lock_rotations_4d = False
ob_camera.empty_display_type = 'ARROWS'
ob_camera.color = (0.0, 0.0, 0.0, 0.0)
ob_camera.display_type = 'WIRE'
ob_camera.lineart.crease_threshold = 0.0

# ---- collection membership
col_collection_1.objects.link(ob_shapeindexedfaceset_007)
col_collection_1.objects.link(ob_shapeindexedfaceset_006)
col_collection_1.objects.link(ob_shapeindexedfaceset_005)
col_collection_1.objects.link(ob_shapeindexedfaceset_004)
col_collection_1.objects.link(ob_shapeindexedfaceset_003)
col_collection_1.objects.link(ob_shapeindexedfaceset_002)
col_collection_1.objects.link(ob_shapeindexedfaceset_001)
col_collection_1.objects.link(ob_shapeindexedfaceset)
col_collection_1.objects.link(ob_lamp)
col_collection_1.objects.link(ob_camera)

# ---- scene / render settings (as saved in the file)
scene.camera = ob_camera
scene.frame_start = 1; scene.frame_end = 250; scene.frame_set(1)
scene.render.engine = 'BLENDER_EEVEE_NEXT'
scene.render.image_settings.compression = 90
scene.render.resolution_percentage = 50
scene.render.dither_intensity = 0.0
scene.cycles.use_denoising = False
scene.cycles.samples = 10
scene.cycles.sampling_pattern = 'TABULATED_SOBOL'
scene.cycles.light_sampling_threshold = 0.0
scene.cycles.use_adaptive_sampling = False
scene.cycles.use_light_tree = False
scene.cycles.blur_glossy = 0.0
scene.cycles.volume_bounces = 1
scene.cycles.pixel_filter_type = 'GAUSSIAN'
scene.cycles.sample_clamp_indirect = 0.0
scene.view_settings.view_transform = 'Standard'
bpy.context.view_layer.update()

